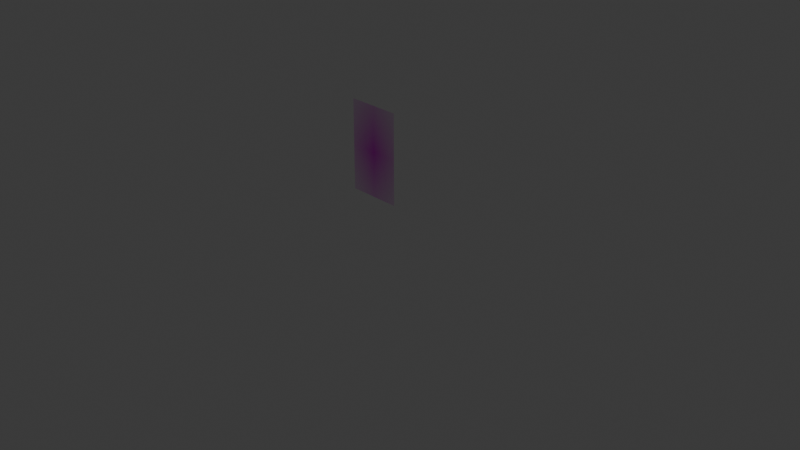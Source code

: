 # Source: Pic.blend  (saved by Blender 4.5.90; exported with 4.5.12 LTS)
import bpy
from mathutils import Matrix  # noqa: F401  (used for matrix-valued properties, if any)

bpy.ops.wm.read_factory_settings(use_empty=True)
scene = bpy.context.scene
scene.name = 'Scene'

# ---- collections
col_collection = bpy.data.collections.new('Collection'); scene.collection.children.link(col_collection)

# ---- images (referenced by path relative to the original .blend; pixels are not part of the script)
import os
ASSET_DIR = os.environ.get("B2B_ASSET_DIR", "")  # directory of the original .blend (textures are referenced by path, not embedded)
HERE = os.path.dirname(os.path.abspath(__file__))  # packed textures are extracted next to this script under _unpacked/

def load_image(name, relpath, width, height, colorspace="sRGB"):
    """Load a texture the original file referenced (path relative to the .blend, or extracted next to this script)."""
    p = next((c for c in (os.path.join(HERE, relpath), os.path.join(ASSET_DIR, relpath)) if relpath and os.path.exists(c)), "")
    if p:
        img = bpy.data.images.load(p, check_existing=True)
        img.name = name
    else:  # same state as the original file: an image datablock whose file is absent (Cycles renders it pink)
        img = bpy.data.images.new(name, width, height)
        img.source = "FILE"
        img.filepath = "//" + (relpath or name)
    img.colorspace_settings.name = colorspace
    return img
img_pic_jpg_001 = load_image('Pic.jpg.001', 'Pic.jpg', 1024, 1024, 'sRGB')

# ---- materials (node trees are filled in below, after node groups)
mat_pic = bpy.data.materials.new('Pic')

# ---- material node trees
mat_pic.use_nodes = True; mat_pic.node_tree.nodes.clear()
_N = mat_pic.node_tree.nodes; _L = mat_pic.node_tree.links
n0 = _N.new('ShaderNodeOutputMaterial'); n0.name = 'Material Output'; n0.location = (200, 100)
n1 = _N.new('ShaderNodeTexImage'); n1.name = 'Image Texture'; n1.location = (-200, 100)
n1.image = img_pic_jpg_001
n1.extension = 'CLIP'
n2 = _N.new('ShaderNodeBsdfPrincipled'); n2.name = 'Principled BSDF'; n2.location = (0, 100)
_L.new(n1.outputs[0], n2.inputs[0])
_L.new(n1.outputs[1], n2.inputs[4])
_L.new(n2.outputs[0], n0.inputs[0])
n0.is_active_output = True

# ---- world
world_world = bpy.data.worlds.new('World'); scene.world = world_world
world_world.use_nodes = True; world_world.node_tree.nodes.clear()
_N = world_world.node_tree.nodes; _L = world_world.node_tree.links
n0 = _N.new('ShaderNodeOutputWorld'); n0.name = 'World Output'; n0.location = (200, 100)
n1 = _N.new('ShaderNodeBackground'); n1.name = 'Background'; n1.location = (-200, 100)
n1.inputs[0].default_value = (0.05088, 0.05088, 0.05088, 1.0)
_L.new(n1.outputs[0], n0.inputs[0])
n0.is_active_output = True
world_world.color = (0.05088, 0.05088, 0.05088)
world_world.sun_shadow_jitter_overblur = 0.0

# ---- cameras
cam_camera = bpy.data.cameras.new('Camera')
cam_camera.clip_end = 100.0
cam_camera.ortho_scale = 7.314

# ---- lights
light_light = bpy.data.lights.new('Light', 'POINT')
light_light.energy = 1000.0
light_light.shadow_soft_size = 0.1

# ---- meshes
me_pic_002 = bpy.data.meshes.new('Pic.002')
me_pic_002.from_pydata([(-0.6565, -0.6452, -0.8473), (-0.09453, -0.6452, -0.8473), (-0.6565, 0.3548, -0.8473), (-0.09453, 0.3548, -0.8473)], [], [(0, 1, 3, 2)])
_uv = me_pic_002.uv_layers.new(name='UVMap')
_uv.uv.foreach_set('vector', [0.0, 0.0, 1.0, 0.0, 1.0, 1.0, 0.0, 1.0])
me_pic_002.materials.append(mat_pic)
me_pic_002.update()

# ---- objects
ob_light = bpy.data.objects.new('Light', light_light)
ob_camera = bpy.data.objects.new('Camera', cam_camera)
ob_pic = bpy.data.objects.new('Pic', me_pic_002)

# ---- transforms, parenting, visibility, modifiers, constraints
ob_light.location = (4.076, 1.005, 5.904)
ob_light.rotation_euler = (0.6503, 0.05522, 1.866)
ob_light.lock_rotations_4d = False
ob_light.empty_display_type = 'ARROWS'
ob_light.color = (0.0, 0.0, 0.0, 0.0)
ob_light.lineart.crease_threshold = 0.0
ob_camera.location = (7.359, -6.926, 4.958)
ob_camera.rotation_euler = (1.109, 0.0, 0.8149)
ob_camera.lock_rotations_4d = False
ob_camera.empty_display_type = 'ARROWS'
ob_camera.color = (0.0, 0.0, 0.0, 0.0)
ob_camera.display_type = 'WIRE'
ob_camera.lineart.crease_threshold = 0.0
ob_pic.location = (0.00107, -0.825, 0.7452)
ob_pic.rotation_euler = (1.571, 0.0, 0.0)
ob_pic.scale = (1.068, 1.0, 1.0)

# ---- collection membership
col_collection.objects.link(ob_light)
col_collection.objects.link(ob_camera)
col_collection.objects.link(ob_pic)

# ---- scene / render settings (as saved in the file)
scene.camera = ob_camera
scene.frame_start = 1; scene.frame_end = 250; scene.frame_set(1)
scene.render.engine = 'BLENDER_EEVEE_NEXT'
bpy.context.view_layer.update()
